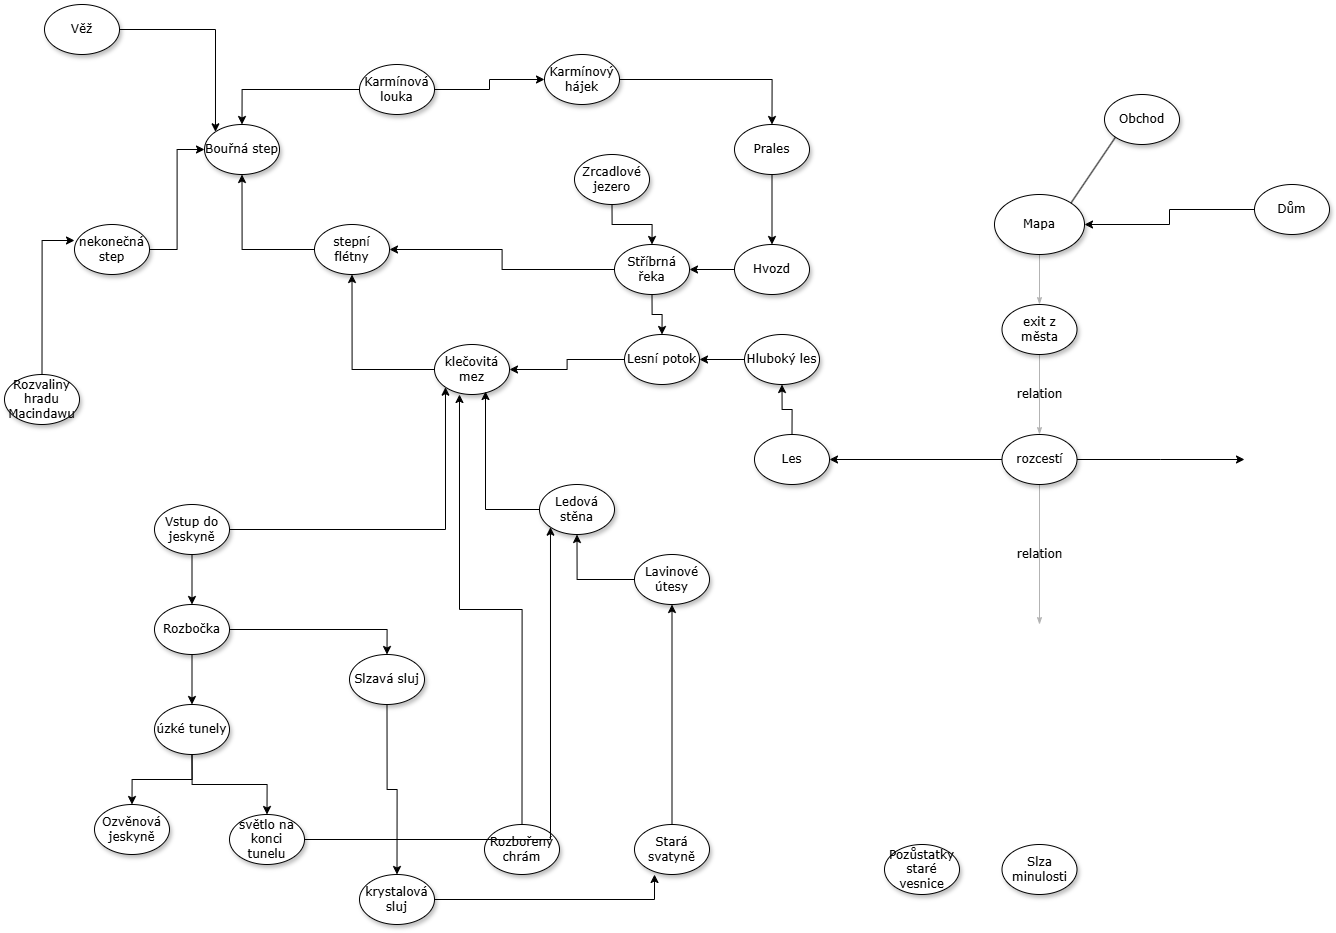

The diagram above was exported from draw.io. Its source (the exported page's mxGraphModel, read from the mxfile embedded in the PNG):
<mxGraphModel dx="3968" dy="2650" grid="1" gridSize="10" guides="1" tooltips="1" connect="1" arrows="1" fold="1" page="1" pageScale="1" pageWidth="1100" pageHeight="850" background="none" math="0" shadow="0">
  <root>
    <mxCell id="0" />
    <mxCell id="1" parent="0" />
    <mxCell id="1ea317790d2ca983-12" style="edgeStyle=none;rounded=1;html=1;labelBackgroundColor=none;startArrow=none;startFill=0;startSize=5;endArrow=classicThin;endFill=1;endSize=5;jettySize=auto;orthogonalLoop=1;strokeColor=#B3B3B3;strokeWidth=1;fontFamily=Verdana;fontSize=12" parent="1" source="1ea317790d2ca983-1" target="1ea317790d2ca983-2" edge="1">
      <mxGeometry relative="1" as="geometry" />
    </mxCell>
    <mxCell id="1ea317790d2ca983-1" value="Mapa" style="ellipse;whiteSpace=wrap;html=1;rounded=0;shadow=1;comic=0;labelBackgroundColor=none;strokeWidth=1;fontFamily=Verdana;fontSize=12;align=center;" parent="1" vertex="1">
      <mxGeometry x="450" y="80" width="90" height="60" as="geometry" />
    </mxCell>
    <mxCell id="1ea317790d2ca983-22" value="relation" style="edgeStyle=none;rounded=1;html=1;labelBackgroundColor=none;startArrow=none;startFill=0;startSize=5;endArrow=classicThin;endFill=1;endSize=5;jettySize=auto;orthogonalLoop=1;strokeColor=#B3B3B3;strokeWidth=1;fontFamily=Verdana;fontSize=12" parent="1" source="1ea317790d2ca983-2" target="1ea317790d2ca983-6" edge="1">
      <mxGeometry relative="1" as="geometry" />
    </mxCell>
    <mxCell id="1ea317790d2ca983-2" value="exit z města" style="ellipse;whiteSpace=wrap;html=1;rounded=0;shadow=1;comic=0;labelBackgroundColor=none;strokeWidth=1;fontFamily=Verdana;fontSize=12;align=center;" parent="1" vertex="1">
      <mxGeometry x="457.5" y="190" width="75" height="50" as="geometry" />
    </mxCell>
    <mxCell id="1ea317790d2ca983-23" value="relation" style="edgeStyle=none;rounded=1;html=1;labelBackgroundColor=none;startArrow=none;startFill=0;startSize=5;endArrow=classicThin;endFill=1;endSize=5;jettySize=auto;orthogonalLoop=1;strokeColor=#B3B3B3;strokeWidth=1;fontFamily=Verdana;fontSize=12" parent="1" source="1ea317790d2ca983-6" edge="1">
      <mxGeometry relative="1" as="geometry">
        <mxPoint x="495" y="510" as="targetPoint" />
      </mxGeometry>
    </mxCell>
    <mxCell id="hZ7IqxDS2PE7dQ3aLx0Q-6" style="edgeStyle=orthogonalEdgeStyle;rounded=0;orthogonalLoop=1;jettySize=auto;html=1;entryX=0;entryY=0.5;entryDx=0;entryDy=0;" edge="1" parent="1" source="1ea317790d2ca983-6">
      <mxGeometry relative="1" as="geometry">
        <mxPoint x="699.9999999999836" y="345" as="targetPoint" />
      </mxGeometry>
    </mxCell>
    <mxCell id="hZ7IqxDS2PE7dQ3aLx0Q-7" style="edgeStyle=orthogonalEdgeStyle;rounded=0;orthogonalLoop=1;jettySize=auto;html=1;entryX=1;entryY=0.5;entryDx=0;entryDy=0;" edge="1" parent="1" source="1ea317790d2ca983-6" target="1ea317790d2ca983-10">
      <mxGeometry relative="1" as="geometry" />
    </mxCell>
    <mxCell id="1ea317790d2ca983-6" value="&lt;span&gt;rozcestí&lt;/span&gt;" style="ellipse;whiteSpace=wrap;html=1;rounded=0;shadow=1;comic=0;labelBackgroundColor=none;strokeWidth=1;fontFamily=Verdana;fontSize=12;align=center;" parent="1" vertex="1">
      <mxGeometry x="457.5" y="320" width="75" height="50" as="geometry" />
    </mxCell>
    <mxCell id="hZ7IqxDS2PE7dQ3aLx0Q-8" style="edgeStyle=orthogonalEdgeStyle;rounded=0;orthogonalLoop=1;jettySize=auto;html=1;entryX=0.5;entryY=1;entryDx=0;entryDy=0;" edge="1" parent="1" source="1ea317790d2ca983-10" target="1ea317790d2ca983-11">
      <mxGeometry relative="1" as="geometry" />
    </mxCell>
    <mxCell id="1ea317790d2ca983-10" value="&lt;span&gt;Les&lt;/span&gt;" style="ellipse;whiteSpace=wrap;html=1;rounded=0;shadow=1;comic=0;labelBackgroundColor=none;strokeWidth=1;fontFamily=Verdana;fontSize=12;align=center;" parent="1" vertex="1">
      <mxGeometry x="210" y="320" width="75" height="50" as="geometry" />
    </mxCell>
    <mxCell id="hZ7IqxDS2PE7dQ3aLx0Q-10" style="edgeStyle=orthogonalEdgeStyle;rounded=0;orthogonalLoop=1;jettySize=auto;html=1;entryX=1;entryY=0.5;entryDx=0;entryDy=0;" edge="1" parent="1" source="1ea317790d2ca983-11" target="hZ7IqxDS2PE7dQ3aLx0Q-9">
      <mxGeometry relative="1" as="geometry" />
    </mxCell>
    <mxCell id="1ea317790d2ca983-11" value="Hluboký les" style="ellipse;whiteSpace=wrap;html=1;rounded=0;shadow=1;comic=0;labelBackgroundColor=none;strokeWidth=1;fontFamily=Verdana;fontSize=12;align=center;" parent="1" vertex="1">
      <mxGeometry x="200" y="220" width="75" height="50" as="geometry" />
    </mxCell>
    <mxCell id="hZ7IqxDS2PE7dQ3aLx0Q-5" style="edgeStyle=orthogonalEdgeStyle;rounded=0;orthogonalLoop=1;jettySize=auto;html=1;entryX=1;entryY=0.5;entryDx=0;entryDy=0;" edge="1" parent="1" source="hZ7IqxDS2PE7dQ3aLx0Q-1" target="1ea317790d2ca983-1">
      <mxGeometry relative="1" as="geometry" />
    </mxCell>
    <mxCell id="hZ7IqxDS2PE7dQ3aLx0Q-1" value="&lt;span&gt;Dům&lt;/span&gt;" style="ellipse;whiteSpace=wrap;html=1;rounded=0;shadow=1;comic=0;labelBackgroundColor=none;strokeWidth=1;fontFamily=Verdana;fontSize=12;align=center;" vertex="1" parent="1">
      <mxGeometry x="710" y="70" width="75" height="50" as="geometry" />
    </mxCell>
    <mxCell id="hZ7IqxDS2PE7dQ3aLx0Q-2" value="Obchod" style="ellipse;whiteSpace=wrap;html=1;rounded=0;shadow=1;comic=0;labelBackgroundColor=none;strokeWidth=1;fontFamily=Verdana;fontSize=12;align=center;" vertex="1" parent="1">
      <mxGeometry x="560" y="-20" width="75" height="50" as="geometry" />
    </mxCell>
    <mxCell id="hZ7IqxDS2PE7dQ3aLx0Q-4" value="" style="endArrow=none;html=1;rounded=0;entryX=0;entryY=1;entryDx=0;entryDy=0;exitX=1;exitY=0;exitDx=0;exitDy=0;" edge="1" parent="1" source="1ea317790d2ca983-1" target="hZ7IqxDS2PE7dQ3aLx0Q-2">
      <mxGeometry width="50" height="50" relative="1" as="geometry">
        <mxPoint x="520" y="390" as="sourcePoint" />
        <mxPoint x="570" y="340" as="targetPoint" />
      </mxGeometry>
    </mxCell>
    <mxCell id="hZ7IqxDS2PE7dQ3aLx0Q-47" style="edgeStyle=orthogonalEdgeStyle;rounded=0;orthogonalLoop=1;jettySize=auto;html=1;entryX=1;entryY=0.5;entryDx=0;entryDy=0;" edge="1" parent="1" source="hZ7IqxDS2PE7dQ3aLx0Q-9" target="hZ7IqxDS2PE7dQ3aLx0Q-26">
      <mxGeometry relative="1" as="geometry" />
    </mxCell>
    <mxCell id="hZ7IqxDS2PE7dQ3aLx0Q-9" value="Lesní potok" style="ellipse;whiteSpace=wrap;html=1;rounded=0;shadow=1;comic=0;labelBackgroundColor=none;strokeWidth=1;fontFamily=Verdana;fontSize=12;align=center;" vertex="1" parent="1">
      <mxGeometry x="80" y="220" width="75" height="50" as="geometry" />
    </mxCell>
    <mxCell id="hZ7IqxDS2PE7dQ3aLx0Q-38" style="edgeStyle=orthogonalEdgeStyle;rounded=0;orthogonalLoop=1;jettySize=auto;html=1;entryX=0;entryY=0.5;entryDx=0;entryDy=0;" edge="1" parent="1" source="hZ7IqxDS2PE7dQ3aLx0Q-11" target="hZ7IqxDS2PE7dQ3aLx0Q-25">
      <mxGeometry relative="1" as="geometry" />
    </mxCell>
    <mxCell id="hZ7IqxDS2PE7dQ3aLx0Q-50" style="edgeStyle=orthogonalEdgeStyle;rounded=0;orthogonalLoop=1;jettySize=auto;html=1;entryX=0.5;entryY=0;entryDx=0;entryDy=0;" edge="1" parent="1" source="hZ7IqxDS2PE7dQ3aLx0Q-11" target="hZ7IqxDS2PE7dQ3aLx0Q-14">
      <mxGeometry relative="1" as="geometry" />
    </mxCell>
    <mxCell id="hZ7IqxDS2PE7dQ3aLx0Q-11" value="Karmínová louka" style="ellipse;whiteSpace=wrap;html=1;rounded=0;shadow=1;comic=0;labelBackgroundColor=none;strokeWidth=1;fontFamily=Verdana;fontSize=12;align=center;" vertex="1" parent="1">
      <mxGeometry x="-185" y="-50" width="75" height="50" as="geometry" />
    </mxCell>
    <mxCell id="hZ7IqxDS2PE7dQ3aLx0Q-51" style="edgeStyle=orthogonalEdgeStyle;rounded=0;orthogonalLoop=1;jettySize=auto;html=1;entryX=0.5;entryY=1;entryDx=0;entryDy=0;" edge="1" parent="1" source="hZ7IqxDS2PE7dQ3aLx0Q-12" target="hZ7IqxDS2PE7dQ3aLx0Q-14">
      <mxGeometry relative="1" as="geometry" />
    </mxCell>
    <mxCell id="hZ7IqxDS2PE7dQ3aLx0Q-12" value="stepní flétny" style="ellipse;whiteSpace=wrap;html=1;rounded=0;shadow=1;comic=0;labelBackgroundColor=none;strokeWidth=1;fontFamily=Verdana;fontSize=12;align=center;" vertex="1" parent="1">
      <mxGeometry x="-230" y="110" width="75" height="50" as="geometry" />
    </mxCell>
    <mxCell id="hZ7IqxDS2PE7dQ3aLx0Q-52" style="edgeStyle=orthogonalEdgeStyle;rounded=0;orthogonalLoop=1;jettySize=auto;html=1;entryX=0;entryY=0.5;entryDx=0;entryDy=0;" edge="1" parent="1" source="hZ7IqxDS2PE7dQ3aLx0Q-13" target="hZ7IqxDS2PE7dQ3aLx0Q-14">
      <mxGeometry relative="1" as="geometry" />
    </mxCell>
    <mxCell id="hZ7IqxDS2PE7dQ3aLx0Q-13" value="nekonečná step" style="ellipse;whiteSpace=wrap;html=1;rounded=0;shadow=1;comic=0;labelBackgroundColor=none;strokeWidth=1;fontFamily=Verdana;fontSize=12;align=center;" vertex="1" parent="1">
      <mxGeometry x="-470" y="110" width="75" height="50" as="geometry" />
    </mxCell>
    <mxCell id="hZ7IqxDS2PE7dQ3aLx0Q-14" value="Bouřná step" style="ellipse;whiteSpace=wrap;html=1;rounded=0;shadow=1;comic=0;labelBackgroundColor=none;strokeWidth=1;fontFamily=Verdana;fontSize=12;align=center;" vertex="1" parent="1">
      <mxGeometry x="-340" y="10" width="75" height="50" as="geometry" />
    </mxCell>
    <mxCell id="hZ7IqxDS2PE7dQ3aLx0Q-15" value="Slza minulosti" style="ellipse;whiteSpace=wrap;html=1;rounded=0;shadow=1;comic=0;labelBackgroundColor=none;strokeWidth=1;fontFamily=Verdana;fontSize=12;align=center;" vertex="1" parent="1">
      <mxGeometry x="457.5" y="730" width="75" height="50" as="geometry" />
    </mxCell>
    <mxCell id="hZ7IqxDS2PE7dQ3aLx0Q-59" style="edgeStyle=orthogonalEdgeStyle;rounded=0;orthogonalLoop=1;jettySize=auto;html=1;entryX=0.5;entryY=1;entryDx=0;entryDy=0;" edge="1" parent="1" source="hZ7IqxDS2PE7dQ3aLx0Q-16" target="hZ7IqxDS2PE7dQ3aLx0Q-58">
      <mxGeometry relative="1" as="geometry" />
    </mxCell>
    <mxCell id="hZ7IqxDS2PE7dQ3aLx0Q-16" value="Stará svatyně" style="ellipse;whiteSpace=wrap;html=1;rounded=0;shadow=1;comic=0;labelBackgroundColor=none;strokeWidth=1;fontFamily=Verdana;fontSize=12;align=center;" vertex="1" parent="1">
      <mxGeometry x="90" y="710" width="75" height="50" as="geometry" />
    </mxCell>
    <mxCell id="hZ7IqxDS2PE7dQ3aLx0Q-17" value="Pozůstatky staré vesnice" style="ellipse;whiteSpace=wrap;html=1;rounded=0;shadow=1;comic=0;labelBackgroundColor=none;strokeWidth=1;fontFamily=Verdana;fontSize=12;align=center;" vertex="1" parent="1">
      <mxGeometry x="340" y="730" width="75" height="50" as="geometry" />
    </mxCell>
    <mxCell id="hZ7IqxDS2PE7dQ3aLx0Q-18" value="Rozbořený chrám" style="ellipse;whiteSpace=wrap;html=1;rounded=0;shadow=1;comic=0;labelBackgroundColor=none;strokeWidth=1;fontFamily=Verdana;fontSize=12;align=center;" vertex="1" parent="1">
      <mxGeometry x="-60" y="710" width="75" height="50" as="geometry" />
    </mxCell>
    <mxCell id="hZ7IqxDS2PE7dQ3aLx0Q-54" style="edgeStyle=orthogonalEdgeStyle;rounded=0;orthogonalLoop=1;jettySize=auto;html=1;entryX=0;entryY=0;entryDx=0;entryDy=0;" edge="1" parent="1" source="hZ7IqxDS2PE7dQ3aLx0Q-19" target="hZ7IqxDS2PE7dQ3aLx0Q-14">
      <mxGeometry relative="1" as="geometry" />
    </mxCell>
    <mxCell id="hZ7IqxDS2PE7dQ3aLx0Q-19" value="Věž" style="ellipse;whiteSpace=wrap;html=1;rounded=0;shadow=1;comic=0;labelBackgroundColor=none;strokeWidth=1;fontFamily=Verdana;fontSize=12;align=center;" vertex="1" parent="1">
      <mxGeometry x="-500" y="-110" width="75" height="50" as="geometry" />
    </mxCell>
    <mxCell id="hZ7IqxDS2PE7dQ3aLx0Q-20" value="Rozvaliny hradu Macindawu" style="ellipse;whiteSpace=wrap;html=1;rounded=0;shadow=1;comic=0;labelBackgroundColor=none;strokeWidth=1;fontFamily=Verdana;fontSize=12;align=center;" vertex="1" parent="1">
      <mxGeometry x="-540" y="260" width="75" height="50" as="geometry" />
    </mxCell>
    <mxCell id="hZ7IqxDS2PE7dQ3aLx0Q-33" style="edgeStyle=orthogonalEdgeStyle;rounded=0;orthogonalLoop=1;jettySize=auto;html=1;entryX=0.5;entryY=0;entryDx=0;entryDy=0;" edge="1" parent="1" source="hZ7IqxDS2PE7dQ3aLx0Q-21" target="hZ7IqxDS2PE7dQ3aLx0Q-9">
      <mxGeometry relative="1" as="geometry" />
    </mxCell>
    <mxCell id="hZ7IqxDS2PE7dQ3aLx0Q-49" style="edgeStyle=orthogonalEdgeStyle;rounded=0;orthogonalLoop=1;jettySize=auto;html=1;entryX=1;entryY=0.5;entryDx=0;entryDy=0;" edge="1" parent="1" source="hZ7IqxDS2PE7dQ3aLx0Q-21" target="hZ7IqxDS2PE7dQ3aLx0Q-12">
      <mxGeometry relative="1" as="geometry" />
    </mxCell>
    <mxCell id="hZ7IqxDS2PE7dQ3aLx0Q-21" value="Stříbrná řeka" style="ellipse;whiteSpace=wrap;html=1;rounded=0;shadow=1;comic=0;labelBackgroundColor=none;strokeWidth=1;fontFamily=Verdana;fontSize=12;align=center;" vertex="1" parent="1">
      <mxGeometry x="70" y="130" width="75" height="50" as="geometry" />
    </mxCell>
    <mxCell id="hZ7IqxDS2PE7dQ3aLx0Q-34" style="edgeStyle=orthogonalEdgeStyle;rounded=0;orthogonalLoop=1;jettySize=auto;html=1;entryX=0.5;entryY=0;entryDx=0;entryDy=0;" edge="1" parent="1" source="hZ7IqxDS2PE7dQ3aLx0Q-22" target="hZ7IqxDS2PE7dQ3aLx0Q-21">
      <mxGeometry relative="1" as="geometry" />
    </mxCell>
    <mxCell id="hZ7IqxDS2PE7dQ3aLx0Q-22" value="Zrcadlové jezero" style="ellipse;whiteSpace=wrap;html=1;rounded=0;shadow=1;comic=0;labelBackgroundColor=none;strokeWidth=1;fontFamily=Verdana;fontSize=12;align=center;" vertex="1" parent="1">
      <mxGeometry x="30" y="40" width="75" height="50" as="geometry" />
    </mxCell>
    <mxCell id="hZ7IqxDS2PE7dQ3aLx0Q-35" style="edgeStyle=orthogonalEdgeStyle;rounded=0;orthogonalLoop=1;jettySize=auto;html=1;entryX=1;entryY=0.5;entryDx=0;entryDy=0;" edge="1" parent="1" source="hZ7IqxDS2PE7dQ3aLx0Q-23" target="hZ7IqxDS2PE7dQ3aLx0Q-21">
      <mxGeometry relative="1" as="geometry" />
    </mxCell>
    <mxCell id="hZ7IqxDS2PE7dQ3aLx0Q-23" value="Hvozd" style="ellipse;whiteSpace=wrap;html=1;rounded=0;shadow=1;comic=0;labelBackgroundColor=none;strokeWidth=1;fontFamily=Verdana;fontSize=12;align=center;" vertex="1" parent="1">
      <mxGeometry x="190" y="130" width="75" height="50" as="geometry" />
    </mxCell>
    <mxCell id="hZ7IqxDS2PE7dQ3aLx0Q-36" style="edgeStyle=orthogonalEdgeStyle;rounded=0;orthogonalLoop=1;jettySize=auto;html=1;entryX=0.5;entryY=0;entryDx=0;entryDy=0;" edge="1" parent="1" source="hZ7IqxDS2PE7dQ3aLx0Q-24" target="hZ7IqxDS2PE7dQ3aLx0Q-23">
      <mxGeometry relative="1" as="geometry" />
    </mxCell>
    <mxCell id="hZ7IqxDS2PE7dQ3aLx0Q-24" value="Prales" style="ellipse;whiteSpace=wrap;html=1;rounded=0;shadow=1;comic=0;labelBackgroundColor=none;strokeWidth=1;fontFamily=Verdana;fontSize=12;align=center;" vertex="1" parent="1">
      <mxGeometry x="190" y="10" width="75" height="50" as="geometry" />
    </mxCell>
    <mxCell id="hZ7IqxDS2PE7dQ3aLx0Q-37" style="edgeStyle=orthogonalEdgeStyle;rounded=0;orthogonalLoop=1;jettySize=auto;html=1;entryX=0.5;entryY=0;entryDx=0;entryDy=0;" edge="1" parent="1" source="hZ7IqxDS2PE7dQ3aLx0Q-25" target="hZ7IqxDS2PE7dQ3aLx0Q-24">
      <mxGeometry relative="1" as="geometry" />
    </mxCell>
    <mxCell id="hZ7IqxDS2PE7dQ3aLx0Q-25" value="Karmínový hájek" style="ellipse;whiteSpace=wrap;html=1;rounded=0;shadow=1;comic=0;labelBackgroundColor=none;strokeWidth=1;fontFamily=Verdana;fontSize=12;align=center;" vertex="1" parent="1">
      <mxGeometry y="-60" width="75" height="50" as="geometry" />
    </mxCell>
    <mxCell id="hZ7IqxDS2PE7dQ3aLx0Q-48" style="edgeStyle=orthogonalEdgeStyle;rounded=0;orthogonalLoop=1;jettySize=auto;html=1;entryX=0.5;entryY=1;entryDx=0;entryDy=0;" edge="1" parent="1" source="hZ7IqxDS2PE7dQ3aLx0Q-26" target="hZ7IqxDS2PE7dQ3aLx0Q-12">
      <mxGeometry relative="1" as="geometry" />
    </mxCell>
    <mxCell id="hZ7IqxDS2PE7dQ3aLx0Q-26" value="klečovitá mez" style="ellipse;whiteSpace=wrap;html=1;rounded=0;shadow=1;comic=0;labelBackgroundColor=none;strokeWidth=1;fontFamily=Verdana;fontSize=12;align=center;" vertex="1" parent="1">
      <mxGeometry x="-110" y="230" width="75" height="50" as="geometry" />
    </mxCell>
    <mxCell id="hZ7IqxDS2PE7dQ3aLx0Q-41" style="edgeStyle=orthogonalEdgeStyle;rounded=0;orthogonalLoop=1;jettySize=auto;html=1;entryX=0.5;entryY=0;entryDx=0;entryDy=0;" edge="1" parent="1" source="hZ7IqxDS2PE7dQ3aLx0Q-27" target="hZ7IqxDS2PE7dQ3aLx0Q-40">
      <mxGeometry relative="1" as="geometry" />
    </mxCell>
    <mxCell id="hZ7IqxDS2PE7dQ3aLx0Q-55" style="edgeStyle=orthogonalEdgeStyle;rounded=0;orthogonalLoop=1;jettySize=auto;html=1;entryX=0;entryY=1;entryDx=0;entryDy=0;" edge="1" parent="1" source="hZ7IqxDS2PE7dQ3aLx0Q-27" target="hZ7IqxDS2PE7dQ3aLx0Q-26">
      <mxGeometry relative="1" as="geometry" />
    </mxCell>
    <mxCell id="hZ7IqxDS2PE7dQ3aLx0Q-27" value="Vstup do jeskyně" style="ellipse;whiteSpace=wrap;html=1;rounded=0;shadow=1;comic=0;labelBackgroundColor=none;strokeWidth=1;fontFamily=Verdana;fontSize=12;align=center;" vertex="1" parent="1">
      <mxGeometry x="-390" y="390" width="75" height="50" as="geometry" />
    </mxCell>
    <mxCell id="hZ7IqxDS2PE7dQ3aLx0Q-45" style="edgeStyle=orthogonalEdgeStyle;rounded=0;orthogonalLoop=1;jettySize=auto;html=1;entryX=0.5;entryY=0;entryDx=0;entryDy=0;" edge="1" parent="1" source="hZ7IqxDS2PE7dQ3aLx0Q-28" target="hZ7IqxDS2PE7dQ3aLx0Q-30">
      <mxGeometry relative="1" as="geometry" />
    </mxCell>
    <mxCell id="hZ7IqxDS2PE7dQ3aLx0Q-46" style="edgeStyle=orthogonalEdgeStyle;rounded=0;orthogonalLoop=1;jettySize=auto;html=1;entryX=0.5;entryY=0;entryDx=0;entryDy=0;" edge="1" parent="1" source="hZ7IqxDS2PE7dQ3aLx0Q-28" target="hZ7IqxDS2PE7dQ3aLx0Q-32">
      <mxGeometry relative="1" as="geometry" />
    </mxCell>
    <mxCell id="hZ7IqxDS2PE7dQ3aLx0Q-28" value="úzké tunely" style="ellipse;whiteSpace=wrap;html=1;rounded=0;shadow=1;comic=0;labelBackgroundColor=none;strokeWidth=1;fontFamily=Verdana;fontSize=12;align=center;" vertex="1" parent="1">
      <mxGeometry x="-390" y="590" width="75" height="50" as="geometry" />
    </mxCell>
    <mxCell id="hZ7IqxDS2PE7dQ3aLx0Q-29" value="krystalová sluj" style="ellipse;whiteSpace=wrap;html=1;rounded=0;shadow=1;comic=0;labelBackgroundColor=none;strokeWidth=1;fontFamily=Verdana;fontSize=12;align=center;" vertex="1" parent="1">
      <mxGeometry x="-185" y="760" width="75" height="50" as="geometry" />
    </mxCell>
    <mxCell id="hZ7IqxDS2PE7dQ3aLx0Q-62" style="edgeStyle=orthogonalEdgeStyle;rounded=0;orthogonalLoop=1;jettySize=auto;html=1;entryX=0;entryY=1;entryDx=0;entryDy=0;" edge="1" parent="1" source="hZ7IqxDS2PE7dQ3aLx0Q-30" target="hZ7IqxDS2PE7dQ3aLx0Q-57">
      <mxGeometry relative="1" as="geometry" />
    </mxCell>
    <mxCell id="hZ7IqxDS2PE7dQ3aLx0Q-30" value="světlo na konci tunelu" style="ellipse;whiteSpace=wrap;html=1;rounded=0;shadow=1;comic=0;labelBackgroundColor=none;strokeWidth=1;fontFamily=Verdana;fontSize=12;align=center;" vertex="1" parent="1">
      <mxGeometry x="-315" y="700" width="75" height="50" as="geometry" />
    </mxCell>
    <mxCell id="hZ7IqxDS2PE7dQ3aLx0Q-44" style="edgeStyle=orthogonalEdgeStyle;rounded=0;orthogonalLoop=1;jettySize=auto;html=1;entryX=0.5;entryY=0;entryDx=0;entryDy=0;" edge="1" parent="1" source="hZ7IqxDS2PE7dQ3aLx0Q-31" target="hZ7IqxDS2PE7dQ3aLx0Q-29">
      <mxGeometry relative="1" as="geometry" />
    </mxCell>
    <mxCell id="hZ7IqxDS2PE7dQ3aLx0Q-31" value="Slzavá sluj" style="ellipse;whiteSpace=wrap;html=1;rounded=0;shadow=1;comic=0;labelBackgroundColor=none;strokeWidth=1;fontFamily=Verdana;fontSize=12;align=center;" vertex="1" parent="1">
      <mxGeometry x="-195" y="540" width="75" height="50" as="geometry" />
    </mxCell>
    <mxCell id="hZ7IqxDS2PE7dQ3aLx0Q-32" value="Ozvěnová jeskyně" style="ellipse;whiteSpace=wrap;html=1;rounded=0;shadow=1;comic=0;labelBackgroundColor=none;strokeWidth=1;fontFamily=Verdana;fontSize=12;align=center;" vertex="1" parent="1">
      <mxGeometry x="-450" y="690" width="75" height="50" as="geometry" />
    </mxCell>
    <mxCell id="hZ7IqxDS2PE7dQ3aLx0Q-42" style="edgeStyle=orthogonalEdgeStyle;rounded=0;orthogonalLoop=1;jettySize=auto;html=1;" edge="1" parent="1" source="hZ7IqxDS2PE7dQ3aLx0Q-40" target="hZ7IqxDS2PE7dQ3aLx0Q-28">
      <mxGeometry relative="1" as="geometry" />
    </mxCell>
    <mxCell id="hZ7IqxDS2PE7dQ3aLx0Q-43" style="edgeStyle=orthogonalEdgeStyle;rounded=0;orthogonalLoop=1;jettySize=auto;html=1;entryX=0.5;entryY=0;entryDx=0;entryDy=0;" edge="1" parent="1" source="hZ7IqxDS2PE7dQ3aLx0Q-40" target="hZ7IqxDS2PE7dQ3aLx0Q-31">
      <mxGeometry relative="1" as="geometry" />
    </mxCell>
    <mxCell id="hZ7IqxDS2PE7dQ3aLx0Q-40" value="Rozbočka" style="ellipse;whiteSpace=wrap;html=1;rounded=0;shadow=1;comic=0;labelBackgroundColor=none;strokeWidth=1;fontFamily=Verdana;fontSize=12;align=center;" vertex="1" parent="1">
      <mxGeometry x="-390" y="490" width="75" height="50" as="geometry" />
    </mxCell>
    <mxCell id="hZ7IqxDS2PE7dQ3aLx0Q-53" style="edgeStyle=orthogonalEdgeStyle;rounded=0;orthogonalLoop=1;jettySize=auto;html=1;entryX=0;entryY=0.32;entryDx=0;entryDy=0;entryPerimeter=0;" edge="1" parent="1" source="hZ7IqxDS2PE7dQ3aLx0Q-20" target="hZ7IqxDS2PE7dQ3aLx0Q-13">
      <mxGeometry relative="1" as="geometry" />
    </mxCell>
    <mxCell id="hZ7IqxDS2PE7dQ3aLx0Q-56" style="edgeStyle=orthogonalEdgeStyle;rounded=0;orthogonalLoop=1;jettySize=auto;html=1;entryX=0.333;entryY=1;entryDx=0;entryDy=0;entryPerimeter=0;" edge="1" parent="1" source="hZ7IqxDS2PE7dQ3aLx0Q-18" target="hZ7IqxDS2PE7dQ3aLx0Q-26">
      <mxGeometry relative="1" as="geometry" />
    </mxCell>
    <mxCell id="hZ7IqxDS2PE7dQ3aLx0Q-57" value="Ledová stěna" style="ellipse;whiteSpace=wrap;html=1;rounded=0;shadow=1;comic=0;labelBackgroundColor=none;strokeWidth=1;fontFamily=Verdana;fontSize=12;align=center;" vertex="1" parent="1">
      <mxGeometry x="-5" y="370" width="75" height="50" as="geometry" />
    </mxCell>
    <mxCell id="hZ7IqxDS2PE7dQ3aLx0Q-60" style="edgeStyle=orthogonalEdgeStyle;rounded=0;orthogonalLoop=1;jettySize=auto;html=1;" edge="1" parent="1" source="hZ7IqxDS2PE7dQ3aLx0Q-58" target="hZ7IqxDS2PE7dQ3aLx0Q-57">
      <mxGeometry relative="1" as="geometry" />
    </mxCell>
    <mxCell id="hZ7IqxDS2PE7dQ3aLx0Q-58" value="Lavinové útesy" style="ellipse;whiteSpace=wrap;html=1;rounded=0;shadow=1;comic=0;labelBackgroundColor=none;strokeWidth=1;fontFamily=Verdana;fontSize=12;align=center;" vertex="1" parent="1">
      <mxGeometry x="90" y="440" width="75" height="50" as="geometry" />
    </mxCell>
    <mxCell id="hZ7IqxDS2PE7dQ3aLx0Q-61" style="edgeStyle=orthogonalEdgeStyle;rounded=0;orthogonalLoop=1;jettySize=auto;html=1;entryX=0.68;entryY=0.94;entryDx=0;entryDy=0;entryPerimeter=0;" edge="1" parent="1" source="hZ7IqxDS2PE7dQ3aLx0Q-57" target="hZ7IqxDS2PE7dQ3aLx0Q-26">
      <mxGeometry relative="1" as="geometry" />
    </mxCell>
    <mxCell id="hZ7IqxDS2PE7dQ3aLx0Q-63" style="edgeStyle=orthogonalEdgeStyle;rounded=0;orthogonalLoop=1;jettySize=auto;html=1;entryX=0.267;entryY=1;entryDx=0;entryDy=0;entryPerimeter=0;" edge="1" parent="1" source="hZ7IqxDS2PE7dQ3aLx0Q-29" target="hZ7IqxDS2PE7dQ3aLx0Q-16">
      <mxGeometry relative="1" as="geometry" />
    </mxCell>
  </root>
</mxGraphModel>